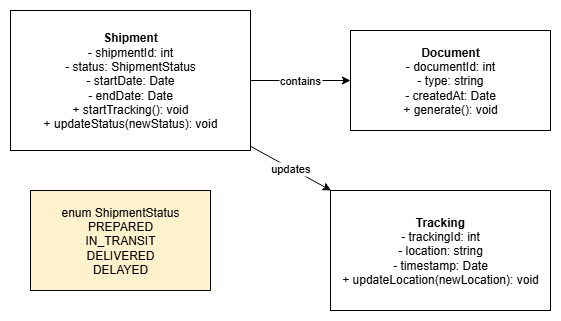

The diagram above was exported from draw.io. Its source (the exported page's mxGraphModel, read from the mxfile embedded in the PNG):
<mxGraphModel dx="1042" dy="527" grid="1" gridSize="10" guides="1" tooltips="1" connect="1" arrows="1" fold="1" page="1" pageScale="1" pageWidth="850" pageHeight="1100" math="0" shadow="0">
  <root>
    <mxCell id="0" />
    <mxCell id="1" parent="0" />
    <mxCell id="Shipment" value="&lt;b&gt;Shipment&lt;br&gt;&lt;/b&gt;- shipmentId: int&lt;br&gt;- status: ShipmentStatus&lt;br&gt;- startDate: Date&lt;br&gt;- endDate: Date&lt;br&gt;+ startTracking(): void&lt;br&gt;+ updateStatus(newStatus): void" style="shape=rectangle;whiteSpace=wrap;html=1;" parent="1" vertex="1">
      <mxGeometry x="40" y="40" width="240" height="140" as="geometry" />
    </mxCell>
    <mxCell id="Tracking" value="&lt;b&gt;Tracking&lt;br&gt;&lt;/b&gt;- trackingId: int&lt;br&gt;- location: string&lt;br&gt;- timestamp: Date&lt;br&gt;+ updateLocation(newLocation): void" style="shape=rectangle;whiteSpace=wrap;html=1;" parent="1" vertex="1">
      <mxGeometry x="360" y="220" width="220" height="120" as="geometry" />
    </mxCell>
    <mxCell id="Document" value="&lt;b&gt;Document&lt;/b&gt;&lt;br&gt;- documentId: int&lt;br&gt;- type: string&lt;br&gt;- createdAt: Date&lt;br&gt;+ generate(): void" style="shape=rectangle;whiteSpace=wrap;html=1;" parent="1" vertex="1">
      <mxGeometry x="380" y="60" width="200" height="100" as="geometry" />
    </mxCell>
    <mxCell id="ShipmentStatus" value="enum ShipmentStatus&#10;PREPARED&#10;IN_TRANSIT&#10;DELIVERED&#10;DELAYED" style="shape=rectangle;fillColor=#fff2cc;whiteSpace=wrap;html=1;" parent="1" vertex="1">
      <mxGeometry x="60" y="220" width="180" height="100" as="geometry" />
    </mxCell>
    <mxCell id="edge1" value="updates" parent="1" source="Shipment" target="Tracking" edge="1">
      <mxGeometry relative="1" as="geometry" />
    </mxCell>
    <mxCell id="edge2" value="contains" parent="1" source="Shipment" target="Document" edge="1">
      <mxGeometry relative="1" as="geometry" />
    </mxCell>
  </root>
</mxGraphModel>